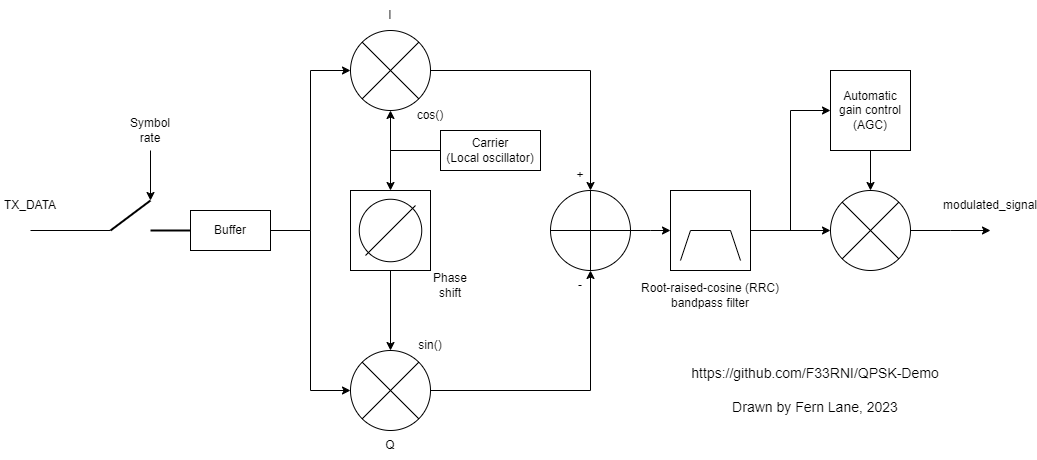

The diagram above was exported from draw.io. Its source (the exported page's mxGraphModel, read from the mxfile embedded in the PNG):
<mxGraphModel dx="1434" dy="750" grid="1" gridSize="10" guides="1" tooltips="1" connect="1" arrows="1" fold="1" page="1" pageScale="1" pageWidth="850" pageHeight="1100" math="0" shadow="0">
  <root>
    <mxCell id="0" />
    <mxCell id="1" parent="0" />
    <mxCell id="SC3UIt4IJOYI4lEojMen-4" value="TX_DATA" style="text;html=1;strokeColor=none;fillColor=none;align=center;verticalAlign=middle;whiteSpace=wrap;rounded=0;" parent="1" vertex="1">
      <mxGeometry x="90" y="240" width="60" height="30" as="geometry" />
    </mxCell>
    <mxCell id="SC3UIt4IJOYI4lEojMen-5" value="" style="endArrow=classic;html=1;rounded=0;strokeWidth=1;" parent="1" edge="1">
      <mxGeometry width="50" height="50" relative="1" as="geometry">
        <mxPoint x="240" y="200" as="sourcePoint" />
        <mxPoint x="240" y="250" as="targetPoint" />
      </mxGeometry>
    </mxCell>
    <mxCell id="SC3UIt4IJOYI4lEojMen-30" style="edgeStyle=orthogonalEdgeStyle;rounded=0;orthogonalLoop=1;jettySize=auto;html=1;entryX=0;entryY=0.5;entryDx=0;entryDy=0;strokeWidth=1;" parent="1" source="SC3UIt4IJOYI4lEojMen-8" target="SC3UIt4IJOYI4lEojMen-9" edge="1">
      <mxGeometry relative="1" as="geometry" />
    </mxCell>
    <mxCell id="SC3UIt4IJOYI4lEojMen-32" style="edgeStyle=orthogonalEdgeStyle;rounded=0;orthogonalLoop=1;jettySize=auto;html=1;entryX=0;entryY=0.5;entryDx=0;entryDy=0;strokeWidth=1;" parent="1" source="SC3UIt4IJOYI4lEojMen-8" target="SC3UIt4IJOYI4lEojMen-15" edge="1">
      <mxGeometry relative="1" as="geometry" />
    </mxCell>
    <mxCell id="SC3UIt4IJOYI4lEojMen-8" value="Buffer" style="rounded=0;whiteSpace=wrap;html=1;" parent="1" vertex="1">
      <mxGeometry x="280" y="260" width="80" height="40" as="geometry" />
    </mxCell>
    <mxCell id="SC3UIt4IJOYI4lEojMen-26" style="edgeStyle=orthogonalEdgeStyle;rounded=0;orthogonalLoop=1;jettySize=auto;html=1;entryX=0.5;entryY=0;entryDx=0;entryDy=0;strokeWidth=1;" parent="1" source="SC3UIt4IJOYI4lEojMen-9" target="SC3UIt4IJOYI4lEojMen-24" edge="1">
      <mxGeometry relative="1" as="geometry" />
    </mxCell>
    <mxCell id="SC3UIt4IJOYI4lEojMen-9" value="" style="shape=sumEllipse;perimeter=ellipsePerimeter;whiteSpace=wrap;html=1;backgroundOutline=1;" parent="1" vertex="1">
      <mxGeometry x="440" y="80" width="80" height="80" as="geometry" />
    </mxCell>
    <mxCell id="SC3UIt4IJOYI4lEojMen-17" style="edgeStyle=orthogonalEdgeStyle;rounded=0;orthogonalLoop=1;jettySize=auto;html=1;entryX=0.5;entryY=1;entryDx=0;entryDy=0;strokeWidth=1;" parent="1" source="SC3UIt4IJOYI4lEojMen-10" target="SC3UIt4IJOYI4lEojMen-9" edge="1">
      <mxGeometry relative="1" as="geometry" />
    </mxCell>
    <mxCell id="SC3UIt4IJOYI4lEojMen-18" style="edgeStyle=orthogonalEdgeStyle;rounded=0;orthogonalLoop=1;jettySize=auto;html=1;exitX=0;exitY=0.5;exitDx=0;exitDy=0;strokeWidth=1;" parent="1" source="SC3UIt4IJOYI4lEojMen-10" target="SC3UIt4IJOYI4lEojMen-11" edge="1">
      <mxGeometry relative="1" as="geometry" />
    </mxCell>
    <mxCell id="SC3UIt4IJOYI4lEojMen-10" value="Carrier&lt;br&gt;(Local oscillator)" style="rounded=0;whiteSpace=wrap;html=1;" parent="1" vertex="1">
      <mxGeometry x="530" y="180" width="100" height="40" as="geometry" />
    </mxCell>
    <mxCell id="SC3UIt4IJOYI4lEojMen-19" style="edgeStyle=orthogonalEdgeStyle;rounded=0;orthogonalLoop=1;jettySize=auto;html=1;exitX=0.5;exitY=1;exitDx=0;exitDy=0;entryX=0.5;entryY=0;entryDx=0;entryDy=0;strokeWidth=1;" parent="1" source="SC3UIt4IJOYI4lEojMen-11" target="SC3UIt4IJOYI4lEojMen-15" edge="1">
      <mxGeometry relative="1" as="geometry" />
    </mxCell>
    <mxCell id="SC3UIt4IJOYI4lEojMen-25" style="edgeStyle=orthogonalEdgeStyle;rounded=0;orthogonalLoop=1;jettySize=auto;html=1;entryX=0.5;entryY=1;entryDx=0;entryDy=0;strokeWidth=1;" parent="1" source="SC3UIt4IJOYI4lEojMen-15" target="SC3UIt4IJOYI4lEojMen-24" edge="1">
      <mxGeometry relative="1" as="geometry" />
    </mxCell>
    <mxCell id="SC3UIt4IJOYI4lEojMen-15" value="" style="shape=sumEllipse;perimeter=ellipsePerimeter;whiteSpace=wrap;html=1;backgroundOutline=1;" parent="1" vertex="1">
      <mxGeometry x="440" y="400" width="80" height="80" as="geometry" />
    </mxCell>
    <mxCell id="SC3UIt4IJOYI4lEojMen-20" value="Phase shift" style="text;html=1;strokeColor=none;fillColor=none;align=center;verticalAlign=middle;whiteSpace=wrap;rounded=0;" parent="1" vertex="1">
      <mxGeometry x="510" y="320" width="60" height="30" as="geometry" />
    </mxCell>
    <mxCell id="SC3UIt4IJOYI4lEojMen-21" value="sin()" style="text;html=1;strokeColor=none;fillColor=none;align=center;verticalAlign=middle;whiteSpace=wrap;rounded=0;" parent="1" vertex="1">
      <mxGeometry x="490" y="380" width="60" height="30" as="geometry" />
    </mxCell>
    <mxCell id="SC3UIt4IJOYI4lEojMen-22" value="cos()" style="text;html=1;strokeColor=none;fillColor=none;align=center;verticalAlign=middle;whiteSpace=wrap;rounded=0;" parent="1" vertex="1">
      <mxGeometry x="490" y="150" width="60" height="30" as="geometry" />
    </mxCell>
    <mxCell id="SC3UIt4IJOYI4lEojMen-35" style="edgeStyle=orthogonalEdgeStyle;rounded=0;orthogonalLoop=1;jettySize=auto;html=1;strokeWidth=1;" parent="1" source="SC3UIt4IJOYI4lEojMen-24" edge="1">
      <mxGeometry relative="1" as="geometry">
        <mxPoint x="760" y="280" as="targetPoint" />
      </mxGeometry>
    </mxCell>
    <mxCell id="SC3UIt4IJOYI4lEojMen-24" value="" style="shape=orEllipse;perimeter=ellipsePerimeter;whiteSpace=wrap;html=1;backgroundOutline=1;" parent="1" vertex="1">
      <mxGeometry x="640" y="240" width="80" height="80" as="geometry" />
    </mxCell>
    <mxCell id="SC3UIt4IJOYI4lEojMen-27" value="-" style="text;html=1;strokeColor=none;fillColor=none;align=center;verticalAlign=middle;whiteSpace=wrap;rounded=0;" parent="1" vertex="1">
      <mxGeometry x="640" y="320" width="60" height="30" as="geometry" />
    </mxCell>
    <mxCell id="SC3UIt4IJOYI4lEojMen-28" value="+" style="text;html=1;strokeColor=none;fillColor=none;align=center;verticalAlign=middle;whiteSpace=wrap;rounded=0;" parent="1" vertex="1">
      <mxGeometry x="640" y="210" width="60" height="30" as="geometry" />
    </mxCell>
    <mxCell id="SC3UIt4IJOYI4lEojMen-40" value="modulated_signal" style="text;html=1;strokeColor=none;fillColor=none;align=center;verticalAlign=middle;whiteSpace=wrap;rounded=0;" parent="1" vertex="1">
      <mxGeometry x="1050" y="240" width="60" height="30" as="geometry" />
    </mxCell>
    <mxCell id="0S451hwFovMWe3IVmGFd-1" value="" style="group" parent="1" vertex="1" connectable="0">
      <mxGeometry x="440" y="240" width="80" height="80" as="geometry" />
    </mxCell>
    <mxCell id="SC3UIt4IJOYI4lEojMen-11" value="" style="whiteSpace=wrap;html=1;aspect=fixed;" parent="0S451hwFovMWe3IVmGFd-1" vertex="1">
      <mxGeometry width="80" height="80" as="geometry" />
    </mxCell>
    <mxCell id="SC3UIt4IJOYI4lEojMen-12" value="" style="ellipse;whiteSpace=wrap;html=1;aspect=fixed;" parent="0S451hwFovMWe3IVmGFd-1" vertex="1">
      <mxGeometry x="8.75" y="8.75" width="62.5" height="62.5" as="geometry" />
    </mxCell>
    <mxCell id="SC3UIt4IJOYI4lEojMen-14" value="" style="endArrow=none;html=1;rounded=0;strokeWidth=1;" parent="0S451hwFovMWe3IVmGFd-1" edge="1">
      <mxGeometry width="50" height="50" relative="1" as="geometry">
        <mxPoint x="15" y="65" as="sourcePoint" />
        <mxPoint x="65" y="15" as="targetPoint" />
      </mxGeometry>
    </mxCell>
    <mxCell id="0S451hwFovMWe3IVmGFd-2" value="" style="group" parent="1" vertex="1" connectable="0">
      <mxGeometry x="200" y="250" width="80" height="30" as="geometry" />
    </mxCell>
    <mxCell id="SC3UIt4IJOYI4lEojMen-2" value="" style="endArrow=none;html=1;rounded=0;strokeWidth=2;" parent="0S451hwFovMWe3IVmGFd-2" edge="1">
      <mxGeometry width="50" height="50" relative="1" as="geometry">
        <mxPoint y="30" as="sourcePoint" />
        <mxPoint x="40" as="targetPoint" />
      </mxGeometry>
    </mxCell>
    <mxCell id="SC3UIt4IJOYI4lEojMen-3" value="" style="endArrow=none;html=1;rounded=0;strokeWidth=2;" parent="0S451hwFovMWe3IVmGFd-2" edge="1">
      <mxGeometry width="50" height="50" relative="1" as="geometry">
        <mxPoint x="40" y="30" as="sourcePoint" />
        <mxPoint x="80" y="30" as="targetPoint" />
      </mxGeometry>
    </mxCell>
    <mxCell id="0S451hwFovMWe3IVmGFd-11" value="" style="group" parent="1" vertex="1" connectable="0">
      <mxGeometry x="760" y="240" width="80" height="80" as="geometry" />
    </mxCell>
    <mxCell id="0S451hwFovMWe3IVmGFd-8" value="" style="rounded=0;whiteSpace=wrap;html=1;container=0;" parent="0S451hwFovMWe3IVmGFd-11" vertex="1">
      <mxGeometry width="80" height="80" as="geometry" />
    </mxCell>
    <mxCell id="0S451hwFovMWe3IVmGFd-9" value="" style="endArrow=none;html=1;rounded=0;entryX=0.875;entryY=0.875;entryDx=0;entryDy=0;exitX=0.125;exitY=0.875;exitDx=0;exitDy=0;exitPerimeter=0;entryPerimeter=0;" parent="0S451hwFovMWe3IVmGFd-11" source="0S451hwFovMWe3IVmGFd-8" target="0S451hwFovMWe3IVmGFd-8" edge="1">
      <mxGeometry width="50" height="50" relative="1" as="geometry">
        <mxPoint y="80" as="sourcePoint" />
        <mxPoint x="50" y="30" as="targetPoint" />
        <Array as="points">
          <mxPoint x="20" y="40" />
          <mxPoint x="60" y="40" />
        </Array>
      </mxGeometry>
    </mxCell>
    <mxCell id="0S451hwFovMWe3IVmGFd-12" value="Root-raised-cosine (RRC) bandpass filter" style="text;html=1;strokeColor=none;fillColor=none;align=center;verticalAlign=middle;whiteSpace=wrap;rounded=0;" parent="1" vertex="1">
      <mxGeometry x="725" y="330" width="150" height="30" as="geometry" />
    </mxCell>
    <mxCell id="0S451hwFovMWe3IVmGFd-13" value="Symbol rate" style="text;html=1;strokeColor=none;fillColor=none;align=center;verticalAlign=middle;whiteSpace=wrap;rounded=0;" parent="1" vertex="1">
      <mxGeometry x="210" y="165" width="60" height="30" as="geometry" />
    </mxCell>
    <mxCell id="0S451hwFovMWe3IVmGFd-15" value="" style="endArrow=none;html=1;rounded=0;" parent="1" edge="1">
      <mxGeometry width="50" height="50" relative="1" as="geometry">
        <mxPoint x="120" y="280" as="sourcePoint" />
        <mxPoint x="200" y="280" as="targetPoint" />
      </mxGeometry>
    </mxCell>
    <mxCell id="0S451hwFovMWe3IVmGFd-16" value="I" style="text;html=1;strokeColor=none;fillColor=none;align=center;verticalAlign=middle;whiteSpace=wrap;rounded=0;" parent="1" vertex="1">
      <mxGeometry x="450" y="50" width="60" height="30" as="geometry" />
    </mxCell>
    <mxCell id="0S451hwFovMWe3IVmGFd-17" value="Q" style="text;html=1;strokeColor=none;fillColor=none;align=center;verticalAlign=middle;whiteSpace=wrap;rounded=0;" parent="1" vertex="1">
      <mxGeometry x="450" y="480" width="60" height="30" as="geometry" />
    </mxCell>
    <mxCell id="qyJDf3u-ShKXb5SuKvfy-1" value="https://github.com/F33RNI/QPSK-Demo&lt;br&gt;&lt;br&gt;Drawn by Fern Lane, 2023" style="text;html=1;strokeColor=none;fillColor=none;align=center;verticalAlign=middle;whiteSpace=wrap;rounded=0;strokeWidth=1;fontSize=14;fontStyle=0" parent="1" vertex="1">
      <mxGeometry x="770" y="425" width="270" height="30" as="geometry" />
    </mxCell>
    <mxCell id="5qJrb0qti--77SUlbmjx-4" style="edgeStyle=orthogonalEdgeStyle;rounded=0;orthogonalLoop=1;jettySize=auto;html=1;entryX=0.5;entryY=0;entryDx=0;entryDy=0;" edge="1" parent="1" source="5qJrb0qti--77SUlbmjx-1" target="5qJrb0qti--77SUlbmjx-2">
      <mxGeometry relative="1" as="geometry" />
    </mxCell>
    <mxCell id="5qJrb0qti--77SUlbmjx-1" value="Automatic gain control (AGC)" style="rounded=0;whiteSpace=wrap;html=1;" vertex="1" parent="1">
      <mxGeometry x="920" y="120" width="80" height="80" as="geometry" />
    </mxCell>
    <mxCell id="5qJrb0qti--77SUlbmjx-6" style="edgeStyle=orthogonalEdgeStyle;rounded=0;orthogonalLoop=1;jettySize=auto;html=1;" edge="1" parent="1" source="5qJrb0qti--77SUlbmjx-2">
      <mxGeometry relative="1" as="geometry">
        <mxPoint x="1080" y="279.9999999999999" as="targetPoint" />
      </mxGeometry>
    </mxCell>
    <mxCell id="5qJrb0qti--77SUlbmjx-2" value="" style="shape=sumEllipse;perimeter=ellipsePerimeter;whiteSpace=wrap;html=1;backgroundOutline=1;" vertex="1" parent="1">
      <mxGeometry x="920" y="240" width="80" height="80" as="geometry" />
    </mxCell>
    <mxCell id="5qJrb0qti--77SUlbmjx-3" style="edgeStyle=orthogonalEdgeStyle;rounded=0;orthogonalLoop=1;jettySize=auto;html=1;entryX=0;entryY=0.5;entryDx=0;entryDy=0;" edge="1" parent="1" source="0S451hwFovMWe3IVmGFd-8" target="5qJrb0qti--77SUlbmjx-2">
      <mxGeometry relative="1" as="geometry" />
    </mxCell>
    <mxCell id="5qJrb0qti--77SUlbmjx-5" style="edgeStyle=orthogonalEdgeStyle;rounded=0;orthogonalLoop=1;jettySize=auto;html=1;exitX=1;exitY=0.5;exitDx=0;exitDy=0;entryX=0;entryY=0.5;entryDx=0;entryDy=0;" edge="1" parent="1" source="0S451hwFovMWe3IVmGFd-8" target="5qJrb0qti--77SUlbmjx-1">
      <mxGeometry relative="1" as="geometry" />
    </mxCell>
  </root>
</mxGraphModel>